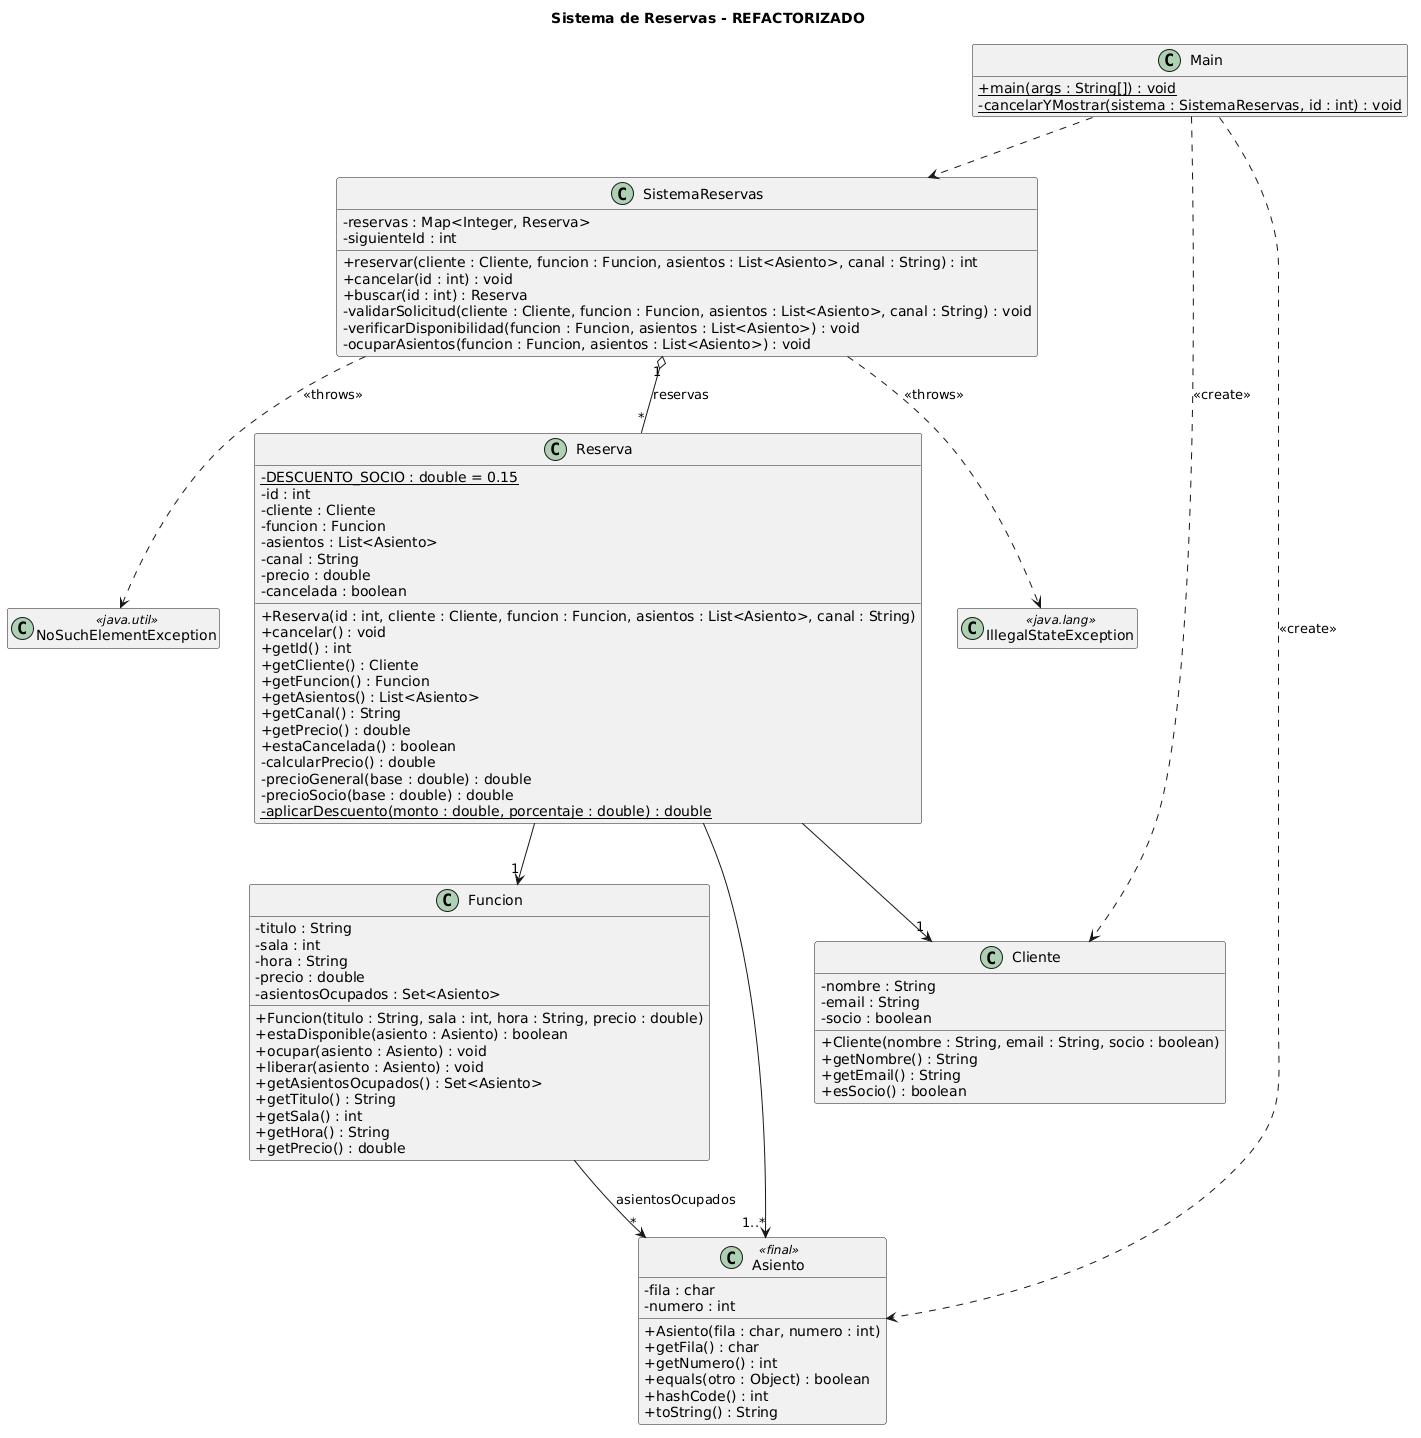

The diagram above was rendered by PlantUML. Its source (embedded in the PNG):
@startuml
skinparam classAttributeIconSize 0
hide empty members
title Sistema de Reservas - REFACTORIZADO

class Main {
  + {static} main(args : String[]) : void
  - {static} cancelarYMostrar(sistema : SistemaReservas, id : int) : void
}

class SistemaReservas {
  - reservas : Map<Integer, Reserva>
  - siguienteId : int
  + reservar(cliente : Cliente, funcion : Funcion, asientos : List<Asiento>, canal : String) : int
  + cancelar(id : int) : void
  + buscar(id : int) : Reserva
  - validarSolicitud(cliente : Cliente, funcion : Funcion, asientos : List<Asiento>, canal : String) : void
  - verificarDisponibilidad(funcion : Funcion, asientos : List<Asiento>) : void
  - ocuparAsientos(funcion : Funcion, asientos : List<Asiento>) : void
}

class Reserva {
  - {static} DESCUENTO_SOCIO : double = 0.15
  - id : int
  - cliente : Cliente
  - funcion : Funcion
  - asientos : List<Asiento>
  - canal : String
  - precio : double
  - cancelada : boolean
  + Reserva(id : int, cliente : Cliente, funcion : Funcion, asientos : List<Asiento>, canal : String)
  + cancelar() : void
  + getId() : int
  + getCliente() : Cliente
  + getFuncion() : Funcion
  + getAsientos() : List<Asiento>
  + getCanal() : String
  + getPrecio() : double
  + estaCancelada() : boolean
  - calcularPrecio() : double
  - precioGeneral(base : double) : double
  - precioSocio(base : double) : double
  - {static} aplicarDescuento(monto : double, porcentaje : double) : double
}

class Cliente {
  - nombre : String
  - email : String
  - socio : boolean
  + Cliente(nombre : String, email : String, socio : boolean)
  + getNombre() : String
  + getEmail() : String
  + esSocio() : boolean
}

class Funcion {
  - titulo : String
  - sala : int
  - hora : String
  - precio : double
  - asientosOcupados : Set<Asiento>
  + Funcion(titulo : String, sala : int, hora : String, precio : double)
  + estaDisponible(asiento : Asiento) : boolean
  + ocupar(asiento : Asiento) : void
  + liberar(asiento : Asiento) : void
  + getAsientosOcupados() : Set<Asiento>
  + getTitulo() : String
  + getSala() : int
  + getHora() : String
  + getPrecio() : double
}

class Asiento <<final>> {
  - fila : char
  - numero : int
  + Asiento(fila : char, numero : int)
  + getFila() : char
  + getNumero() : int
  + equals(otro : Object) : boolean
  + hashCode() : int
  + toString() : String
}

class IllegalStateException <<java.lang>>
class NoSuchElementException <<java.util>>

SistemaReservas "1" o-- "*" Reserva : reservas
Reserva --> "1" Cliente
Reserva --> "1" Funcion
Reserva --> "1..*" Asiento
Funcion --> "*" Asiento : asientosOcupados
SistemaReservas ..> IllegalStateException : <<throws>>
SistemaReservas ..> NoSuchElementException : <<throws>>
Main ..> SistemaReservas
Main ..> Cliente : <<create>>
Main ..> Asiento : <<create>>
@enduml